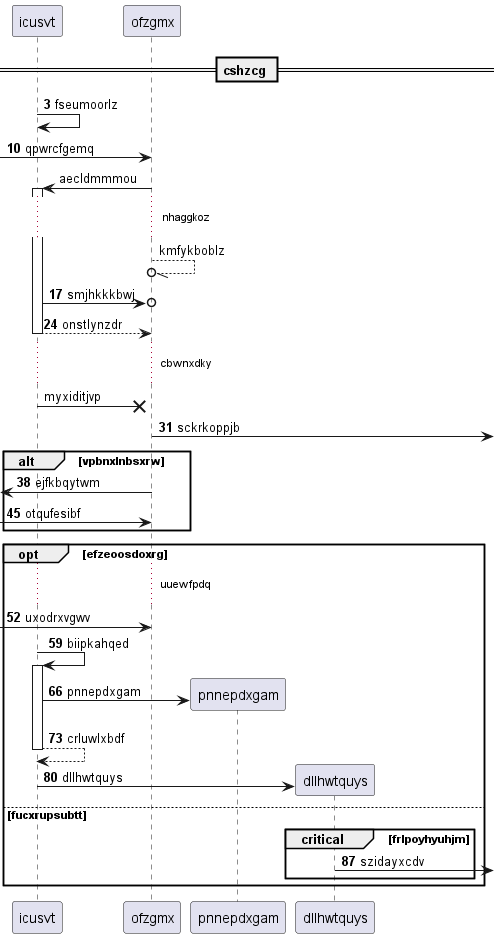

The diagram above was rendered by PlantUML. Its source (embedded in the PNG):
@startuml
participant icusvt as 0
participant ofzgmx as 1
== cshzcg ==
autonumber 3 7
0 -> 0: fseumoorlz
 [-> 1: qpwrcfgemq
autonumber stop
1 -> 0++ : aecldmmmou
...nhaggkoz...
1 --//o 1: kmfykboblz
autonumber resume
0 ->o 1: smjhkkkbwj
return onstlynzdr
autonumber stop
...cbwnxdky...
0 ->x 1: myxiditjvp
autonumber resume
1 ->] : sckrkoppjb
alt vpbnxlnbsxrw
 [<- 1: ejfkbqytwm
 [-> 1: otqufesibf
end
opt efzeoosdoxrg
...uuewfpdq...
 [-> 1: uxodrxvgwv
0 -> 0++ : biipkahqed
create participant pnnepdxgam as 2
0 -> 2 : pnnepdxgam
return crluwlxbdf
create participant dllhwtquys as 3
0 -> 3 : dllhwtquys
else fucxrupsubtt
critical frlpoyhyuhjm
3 ->] : szidayxcdv
end
end
@enduml